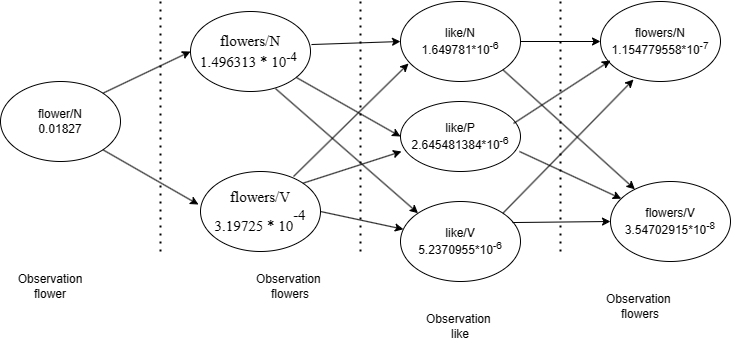

The diagram above was exported from draw.io. Its source (the exported page's mxGraphModel, read from the mxfile embedded in the PNG):
<mxGraphModel dx="1386" dy="-384" grid="1" gridSize="10" guides="1" tooltips="1" connect="1" arrows="1" fold="1" page="1" pageScale="1" pageWidth="827" pageHeight="1169" math="0" shadow="0">
  <root>
    <mxCell id="0" />
    <mxCell id="1" parent="0" />
    <mxCell id="jay1ybxhuvhl3Z6yMuMn-2" value="" style="endArrow=none;dashed=1;html=1;dashPattern=1 3;strokeWidth=2;rounded=0;" edge="1" parent="1">
      <mxGeometry width="50" height="50" relative="1" as="geometry">
        <mxPoint x="400" y="1480" as="sourcePoint" />
        <mxPoint x="400" y="1230" as="targetPoint" />
      </mxGeometry>
    </mxCell>
    <mxCell id="jay1ybxhuvhl3Z6yMuMn-3" value="" style="endArrow=none;dashed=1;html=1;dashPattern=1 3;strokeWidth=2;rounded=0;" edge="1" parent="1">
      <mxGeometry width="50" height="50" relative="1" as="geometry">
        <mxPoint x="200" y="1480" as="sourcePoint" />
        <mxPoint x="200" y="1230" as="targetPoint" />
        <Array as="points">
          <mxPoint x="200" y="1370" />
        </Array>
      </mxGeometry>
    </mxCell>
    <mxCell id="jay1ybxhuvhl3Z6yMuMn-4" value="" style="ellipse;whiteSpace=wrap;html=1;" vertex="1" parent="1">
      <mxGeometry x="40" y="1310" width="120" height="80" as="geometry" />
    </mxCell>
    <mxCell id="jay1ybxhuvhl3Z6yMuMn-5" value="flower/N&lt;div&gt;0.01827&lt;/div&gt;" style="text;html=1;align=center;verticalAlign=middle;whiteSpace=wrap;rounded=0;" vertex="1" parent="1">
      <mxGeometry x="70" y="1335" width="60" height="30" as="geometry" />
    </mxCell>
    <mxCell id="jay1ybxhuvhl3Z6yMuMn-7" value="&lt;font style=&quot;font-size: 15px;&quot; face=&quot;Times New Roman&quot;&gt;flowers/N&lt;/font&gt;&lt;div style=&quot;font-size: 15px;&quot;&gt;&lt;div style=&quot;&quot;&gt;&lt;font style=&quot;font-size: 15px;&quot; face=&quot;DNfEV5vz6ggen_a1UJtg&quot;&gt;1.496313 * 10&lt;sup style=&quot;&quot;&gt;-4&amp;nbsp;&lt;/sup&gt;&lt;/font&gt;&lt;/div&gt;&lt;/div&gt;" style="ellipse;whiteSpace=wrap;html=1;" vertex="1" parent="1">
      <mxGeometry x="230" y="1240" width="120" height="80" as="geometry" />
    </mxCell>
    <mxCell id="jay1ybxhuvhl3Z6yMuMn-8" value="&lt;font face=&quot;Times New Roman&quot; style=&quot;font-size: 15px;&quot;&gt;flowers/V&lt;/font&gt;&lt;div style=&quot;font-size: 15px;&quot;&gt;&lt;font face=&quot;cuQhnfD5aE3xB5Evx9vk&quot; style=&quot;font-size: 15px;&quot;&gt;&lt;span style=&quot;background-color: initial;&quot;&gt;3.19725 * 10&lt;/span&gt;&lt;sup style=&quot;background-color: initial;&quot;&gt;&lt;span style=&quot;vertical-align: super; font-size: 15px;&quot;&gt;-4&lt;/span&gt;&lt;/sup&gt;&lt;/font&gt;&lt;/div&gt;" style="ellipse;whiteSpace=wrap;html=1;" vertex="1" parent="1">
      <mxGeometry x="240" y="1400" width="120" height="80" as="geometry" />
    </mxCell>
    <mxCell id="jay1ybxhuvhl3Z6yMuMn-9" value="like/N&lt;div&gt;1.649781*10&lt;sup&gt;-6&lt;/sup&gt;&lt;/div&gt;" style="ellipse;whiteSpace=wrap;html=1;" vertex="1" parent="1">
      <mxGeometry x="440" y="1230" width="120" height="80" as="geometry" />
    </mxCell>
    <mxCell id="jay1ybxhuvhl3Z6yMuMn-10" value="like/P&lt;div&gt;2.645481384*10&lt;sup&gt;-6&lt;/sup&gt;&lt;/div&gt;" style="ellipse;whiteSpace=wrap;html=1;" vertex="1" parent="1">
      <mxGeometry x="440" y="1330" width="120" height="70" as="geometry" />
    </mxCell>
    <mxCell id="jay1ybxhuvhl3Z6yMuMn-11" value="like/V&lt;div&gt;5.2370955*10&lt;sup&gt;-6&lt;/sup&gt;&lt;/div&gt;" style="ellipse;whiteSpace=wrap;html=1;" vertex="1" parent="1">
      <mxGeometry x="440" y="1430" width="120" height="80" as="geometry" />
    </mxCell>
    <mxCell id="jay1ybxhuvhl3Z6yMuMn-14" value="Observation&lt;div&gt;flower&lt;/div&gt;" style="text;html=1;align=center;verticalAlign=middle;whiteSpace=wrap;rounded=0;" vertex="1" parent="1">
      <mxGeometry x="60" y="1500" width="60" height="30" as="geometry" />
    </mxCell>
    <mxCell id="jay1ybxhuvhl3Z6yMuMn-17" value="" style="endArrow=classic;html=1;rounded=0;exitX=1;exitY=0;exitDx=0;exitDy=0;entryX=0;entryY=0.5;entryDx=0;entryDy=0;" edge="1" parent="1" source="jay1ybxhuvhl3Z6yMuMn-4" target="jay1ybxhuvhl3Z6yMuMn-7">
      <mxGeometry width="50" height="50" relative="1" as="geometry">
        <mxPoint x="390" y="1390" as="sourcePoint" />
        <mxPoint x="440" y="1340" as="targetPoint" />
      </mxGeometry>
    </mxCell>
    <mxCell id="jay1ybxhuvhl3Z6yMuMn-18" value="" style="endArrow=classic;html=1;rounded=0;exitX=1;exitY=1;exitDx=0;exitDy=0;entryX=-0.017;entryY=0.413;entryDx=0;entryDy=0;entryPerimeter=0;" edge="1" parent="1" source="jay1ybxhuvhl3Z6yMuMn-4" target="jay1ybxhuvhl3Z6yMuMn-8">
      <mxGeometry width="50" height="50" relative="1" as="geometry">
        <mxPoint x="390" y="1390" as="sourcePoint" />
        <mxPoint x="440" y="1340" as="targetPoint" />
      </mxGeometry>
    </mxCell>
    <mxCell id="jay1ybxhuvhl3Z6yMuMn-19" value="Observation&amp;nbsp;&lt;div&gt;flowers&lt;/div&gt;" style="text;html=1;align=center;verticalAlign=middle;whiteSpace=wrap;rounded=0;" vertex="1" parent="1">
      <mxGeometry x="300" y="1500" width="60" height="30" as="geometry" />
    </mxCell>
    <mxCell id="jay1ybxhuvhl3Z6yMuMn-20" value="" style="endArrow=classic;html=1;rounded=0;exitX=1.008;exitY=0.413;exitDx=0;exitDy=0;exitPerimeter=0;entryX=0;entryY=0.5;entryDx=0;entryDy=0;" edge="1" parent="1" source="jay1ybxhuvhl3Z6yMuMn-7" target="jay1ybxhuvhl3Z6yMuMn-9">
      <mxGeometry width="50" height="50" relative="1" as="geometry">
        <mxPoint x="390" y="1390" as="sourcePoint" />
        <mxPoint x="560" y="1270" as="targetPoint" />
      </mxGeometry>
    </mxCell>
    <mxCell id="jay1ybxhuvhl3Z6yMuMn-21" value="" style="endArrow=classic;html=1;rounded=0;exitX=1;exitY=0.5;exitDx=0;exitDy=0;" edge="1" parent="1" source="jay1ybxhuvhl3Z6yMuMn-8" target="jay1ybxhuvhl3Z6yMuMn-11">
      <mxGeometry width="50" height="50" relative="1" as="geometry">
        <mxPoint x="390" y="1390" as="sourcePoint" />
        <mxPoint x="440" y="1340" as="targetPoint" />
      </mxGeometry>
    </mxCell>
    <mxCell id="jay1ybxhuvhl3Z6yMuMn-22" value="" style="endArrow=classic;html=1;rounded=0;entryX=0;entryY=0.5;entryDx=0;entryDy=0;" edge="1" parent="1" source="jay1ybxhuvhl3Z6yMuMn-7" target="jay1ybxhuvhl3Z6yMuMn-10">
      <mxGeometry width="50" height="50" relative="1" as="geometry">
        <mxPoint x="380" y="1310" as="sourcePoint" />
        <mxPoint x="440" y="1340" as="targetPoint" />
      </mxGeometry>
    </mxCell>
    <mxCell id="jay1ybxhuvhl3Z6yMuMn-23" value="" style="endArrow=classic;html=1;rounded=0;exitX=1;exitY=0;exitDx=0;exitDy=0;entryX=0.008;entryY=0.714;entryDx=0;entryDy=0;entryPerimeter=0;" edge="1" parent="1" source="jay1ybxhuvhl3Z6yMuMn-8" target="jay1ybxhuvhl3Z6yMuMn-10">
      <mxGeometry width="50" height="50" relative="1" as="geometry">
        <mxPoint x="390" y="1390" as="sourcePoint" />
        <mxPoint x="440" y="1340" as="targetPoint" />
      </mxGeometry>
    </mxCell>
    <mxCell id="jay1ybxhuvhl3Z6yMuMn-24" value="" style="endArrow=classic;html=1;rounded=0;exitX=0.708;exitY=0.963;exitDx=0;exitDy=0;exitPerimeter=0;entryX=0;entryY=0;entryDx=0;entryDy=0;" edge="1" parent="1" source="jay1ybxhuvhl3Z6yMuMn-7" target="jay1ybxhuvhl3Z6yMuMn-11">
      <mxGeometry width="50" height="50" relative="1" as="geometry">
        <mxPoint x="390" y="1390" as="sourcePoint" />
        <mxPoint x="440" y="1340" as="targetPoint" />
      </mxGeometry>
    </mxCell>
    <mxCell id="jay1ybxhuvhl3Z6yMuMn-25" value="" style="endArrow=classic;html=1;rounded=0;exitX=0.775;exitY=0.063;exitDx=0;exitDy=0;exitPerimeter=0;entryX=0.067;entryY=0.775;entryDx=0;entryDy=0;entryPerimeter=0;" edge="1" parent="1" source="jay1ybxhuvhl3Z6yMuMn-8" target="jay1ybxhuvhl3Z6yMuMn-9">
      <mxGeometry width="50" height="50" relative="1" as="geometry">
        <mxPoint x="390" y="1390" as="sourcePoint" />
        <mxPoint x="440" y="1340" as="targetPoint" />
      </mxGeometry>
    </mxCell>
    <mxCell id="jay1ybxhuvhl3Z6yMuMn-26" value="Observation&amp;nbsp;&lt;div&gt;like&lt;/div&gt;" style="text;html=1;align=center;verticalAlign=middle;whiteSpace=wrap;rounded=0;" vertex="1" parent="1">
      <mxGeometry x="470" y="1540" width="60" height="30" as="geometry" />
    </mxCell>
    <mxCell id="jay1ybxhuvhl3Z6yMuMn-27" value="" style="endArrow=none;dashed=1;html=1;dashPattern=1 3;strokeWidth=2;rounded=0;" edge="1" parent="1">
      <mxGeometry width="50" height="50" relative="1" as="geometry">
        <mxPoint x="600" y="1480" as="sourcePoint" />
        <mxPoint x="600" y="1230" as="targetPoint" />
      </mxGeometry>
    </mxCell>
    <mxCell id="jay1ybxhuvhl3Z6yMuMn-28" value="Observation&amp;nbsp;&lt;div&gt;flowers&lt;/div&gt;" style="text;html=1;align=center;verticalAlign=middle;whiteSpace=wrap;rounded=0;" vertex="1" parent="1">
      <mxGeometry x="650" y="1520" width="60" height="30" as="geometry" />
    </mxCell>
    <mxCell id="jay1ybxhuvhl3Z6yMuMn-29" value="flowers/N&lt;div&gt;1.154779558*10&lt;sup&gt;-7&lt;/sup&gt;&lt;/div&gt;" style="ellipse;whiteSpace=wrap;html=1;" vertex="1" parent="1">
      <mxGeometry x="640" y="1230" width="120" height="80" as="geometry" />
    </mxCell>
    <mxCell id="jay1ybxhuvhl3Z6yMuMn-30" value="flowers/V&lt;div&gt;3.54702915*10&lt;sup&gt;-8&lt;/sup&gt;&lt;/div&gt;" style="ellipse;whiteSpace=wrap;html=1;" vertex="1" parent="1">
      <mxGeometry x="650" y="1410" width="120" height="80" as="geometry" />
    </mxCell>
    <mxCell id="jay1ybxhuvhl3Z6yMuMn-31" value="" style="endArrow=classic;html=1;rounded=0;exitX=1;exitY=0.5;exitDx=0;exitDy=0;" edge="1" parent="1" source="jay1ybxhuvhl3Z6yMuMn-9" target="jay1ybxhuvhl3Z6yMuMn-29">
      <mxGeometry width="50" height="50" relative="1" as="geometry">
        <mxPoint x="600" y="1260" as="sourcePoint" />
        <mxPoint x="650" y="1210" as="targetPoint" />
      </mxGeometry>
    </mxCell>
    <mxCell id="jay1ybxhuvhl3Z6yMuMn-32" value="" style="endArrow=classic;html=1;rounded=0;exitX=0.933;exitY=0.263;exitDx=0;exitDy=0;exitPerimeter=0;entryX=0;entryY=0.5;entryDx=0;entryDy=0;" edge="1" parent="1" source="jay1ybxhuvhl3Z6yMuMn-11" target="jay1ybxhuvhl3Z6yMuMn-30">
      <mxGeometry width="50" height="50" relative="1" as="geometry">
        <mxPoint x="600" y="1260" as="sourcePoint" />
        <mxPoint x="650" y="1210" as="targetPoint" />
      </mxGeometry>
    </mxCell>
    <mxCell id="jay1ybxhuvhl3Z6yMuMn-33" value="" style="endArrow=classic;html=1;rounded=0;exitX=0.942;exitY=0.314;exitDx=0;exitDy=0;exitPerimeter=0;entryX=0.083;entryY=0.738;entryDx=0;entryDy=0;entryPerimeter=0;" edge="1" parent="1" source="jay1ybxhuvhl3Z6yMuMn-10" target="jay1ybxhuvhl3Z6yMuMn-29">
      <mxGeometry width="50" height="50" relative="1" as="geometry">
        <mxPoint x="600" y="1260" as="sourcePoint" />
        <mxPoint x="650" y="1210" as="targetPoint" />
      </mxGeometry>
    </mxCell>
    <mxCell id="jay1ybxhuvhl3Z6yMuMn-35" value="" style="endArrow=classic;html=1;rounded=0;exitX=1;exitY=0;exitDx=0;exitDy=0;entryX=0.275;entryY=0.975;entryDx=0;entryDy=0;entryPerimeter=0;" edge="1" parent="1" source="jay1ybxhuvhl3Z6yMuMn-11" target="jay1ybxhuvhl3Z6yMuMn-29">
      <mxGeometry width="50" height="50" relative="1" as="geometry">
        <mxPoint x="559.9964068711928" y="1569.9957287525378" as="sourcePoint" />
        <mxPoint x="668" y="1340" as="targetPoint" />
      </mxGeometry>
    </mxCell>
    <mxCell id="jay1ybxhuvhl3Z6yMuMn-36" value="" style="endArrow=classic;html=1;rounded=0;" edge="1" parent="1" target="jay1ybxhuvhl3Z6yMuMn-30">
      <mxGeometry width="50" height="50" relative="1" as="geometry">
        <mxPoint x="559" y="1380" as="sourcePoint" />
        <mxPoint x="650" y="1210" as="targetPoint" />
      </mxGeometry>
    </mxCell>
    <mxCell id="jay1ybxhuvhl3Z6yMuMn-37" value="" style="endArrow=classic;html=1;rounded=0;exitX=1;exitY=1;exitDx=0;exitDy=0;" edge="1" parent="1" source="jay1ybxhuvhl3Z6yMuMn-9" target="jay1ybxhuvhl3Z6yMuMn-30">
      <mxGeometry width="50" height="50" relative="1" as="geometry">
        <mxPoint x="600" y="1260" as="sourcePoint" />
        <mxPoint x="650" y="1210" as="targetPoint" />
      </mxGeometry>
    </mxCell>
  </root>
</mxGraphModel>